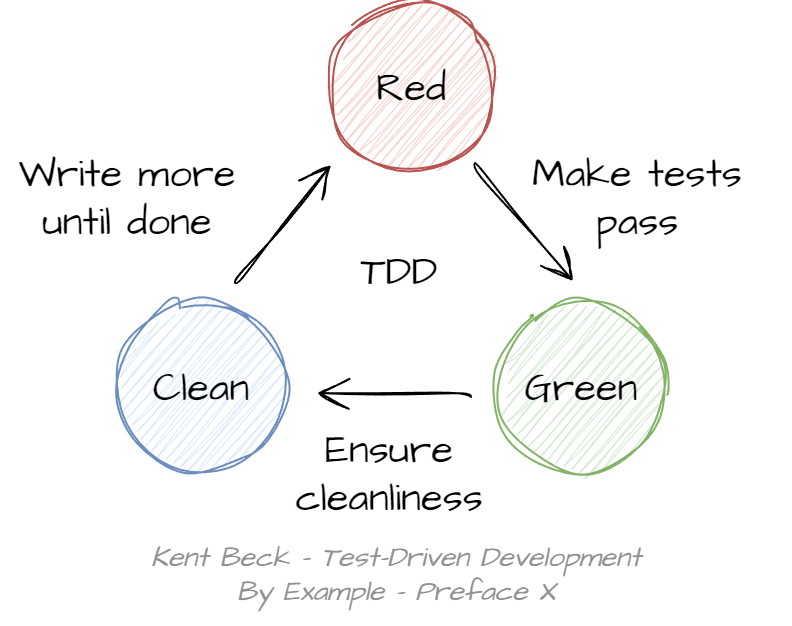

The diagram above was exported from draw.io. Its source (the exported page's mxGraphModel, read from the mxfile embedded in the PNG):
<mxGraphModel dx="2270" dy="967" grid="0" gridSize="10" guides="1" tooltips="1" connect="1" arrows="1" fold="1" page="0" pageScale="1" pageWidth="827" pageHeight="1169" math="0" shadow="0">
  <root>
    <mxCell id="0" />
    <mxCell id="1" parent="0" />
    <mxCell id="fj074NxAMzcD14sMjRkr-1" value="Red" style="ellipse;whiteSpace=wrap;html=1;sketch=1;hachureGap=4;jiggle=2;curveFitting=1;fontFamily=Architects Daughter;fontSource=https%3A%2F%2Ffonts.googleapis.com%2Fcss%3Ffamily%3DArchitects%2BDaughter;fontSize=20;fillColor=#f8cecc;strokeColor=#b85450;" parent="1" vertex="1">
      <mxGeometry x="150" width="85" height="85" as="geometry" />
    </mxCell>
    <mxCell id="fj074NxAMzcD14sMjRkr-2" value="Green" style="ellipse;whiteSpace=wrap;html=1;sketch=1;hachureGap=4;jiggle=2;curveFitting=1;fontFamily=Architects Daughter;fontSource=https%3A%2F%2Ffonts.googleapis.com%2Fcss%3Ffamily%3DArchitects%2BDaughter;fontSize=20;fillColor=#d5e8d4;strokeColor=#82b366;" parent="1" vertex="1">
      <mxGeometry x="235" y="150" width="85" height="85" as="geometry" />
    </mxCell>
    <mxCell id="fj074NxAMzcD14sMjRkr-3" value="Clean" style="ellipse;whiteSpace=wrap;html=1;sketch=1;hachureGap=4;jiggle=2;curveFitting=1;fontFamily=Architects Daughter;fontSource=https%3A%2F%2Ffonts.googleapis.com%2Fcss%3Ffamily%3DArchitects%2BDaughter;fontSize=20;fillColor=#dae8fc;strokeColor=#6c8ebf;" parent="1" vertex="1">
      <mxGeometry x="45" y="150" width="85" height="85" as="geometry" />
    </mxCell>
    <mxCell id="fj074NxAMzcD14sMjRkr-8" value="" style="edgeStyle=none;orthogonalLoop=1;jettySize=auto;html=1;rounded=0;sketch=1;hachureGap=4;jiggle=2;curveFitting=1;fontFamily=Architects Daughter;fontSource=https%3A%2F%2Ffonts.googleapis.com%2Fcss%3Ffamily%3DArchitects%2BDaughter;fontSize=16;endArrow=open;startSize=14;endSize=14;sourcePerimeterSpacing=8;targetPerimeterSpacing=8;curved=1;" parent="1" edge="1">
      <mxGeometry width="140" relative="1" as="geometry">
        <mxPoint x="104" y="141" as="sourcePoint" />
        <mxPoint x="152" y="82" as="targetPoint" />
        <Array as="points" />
      </mxGeometry>
    </mxCell>
    <mxCell id="fj074NxAMzcD14sMjRkr-10" value="" style="edgeStyle=none;orthogonalLoop=1;jettySize=auto;html=1;rounded=0;sketch=1;hachureGap=4;jiggle=2;curveFitting=1;fontFamily=Architects Daughter;fontSource=https%3A%2F%2Ffonts.googleapis.com%2Fcss%3Ffamily%3DArchitects%2BDaughter;fontSize=16;endArrow=open;startSize=14;endSize=14;sourcePerimeterSpacing=8;targetPerimeterSpacing=8;curved=1;" parent="1" edge="1">
      <mxGeometry width="140" relative="1" as="geometry">
        <mxPoint x="224" y="81" as="sourcePoint" />
        <mxPoint x="273" y="140" as="targetPoint" />
        <Array as="points" />
      </mxGeometry>
    </mxCell>
    <mxCell id="fj074NxAMzcD14sMjRkr-11" value="" style="edgeStyle=none;orthogonalLoop=1;jettySize=auto;html=1;rounded=0;sketch=1;hachureGap=4;jiggle=2;curveFitting=1;fontFamily=Architects Daughter;fontSource=https%3A%2F%2Ffonts.googleapis.com%2Fcss%3Ffamily%3DArchitects%2BDaughter;fontSize=16;endArrow=open;startSize=14;endSize=14;sourcePerimeterSpacing=8;targetPerimeterSpacing=8;curved=1;" parent="1" edge="1">
      <mxGeometry width="140" relative="1" as="geometry">
        <mxPoint x="222" y="198" as="sourcePoint" />
        <mxPoint x="145" y="196" as="targetPoint" />
        <Array as="points" />
      </mxGeometry>
    </mxCell>
    <mxCell id="fj074NxAMzcD14sMjRkr-12" value="Make tests pass" style="text;strokeColor=none;fillColor=none;html=1;align=center;verticalAlign=middle;whiteSpace=wrap;rounded=0;fontSize=20;fontFamily=Architects Daughter;" parent="1" vertex="1">
      <mxGeometry x="246" y="72" width="119" height="51" as="geometry" />
    </mxCell>
    <mxCell id="fj074NxAMzcD14sMjRkr-13" value="Ensure cleanliness" style="text;strokeColor=none;fillColor=none;html=1;align=center;verticalAlign=middle;whiteSpace=wrap;rounded=0;fontSize=20;fontFamily=Architects Daughter;" parent="1" vertex="1">
      <mxGeometry x="122" y="210" width="119" height="51" as="geometry" />
    </mxCell>
    <mxCell id="fj074NxAMzcD14sMjRkr-14" value="Write more until done" style="text;strokeColor=none;fillColor=none;html=1;align=center;verticalAlign=middle;whiteSpace=wrap;rounded=0;fontSize=20;fontFamily=Architects Daughter;" parent="1" vertex="1">
      <mxGeometry x="-9" y="72" width="119" height="51" as="geometry" />
    </mxCell>
    <mxCell id="fj074NxAMzcD14sMjRkr-15" value="TDD" style="text;strokeColor=none;fillColor=none;html=1;align=center;verticalAlign=middle;whiteSpace=wrap;rounded=0;fontSize=20;fontFamily=Architects Daughter;" parent="1" vertex="1">
      <mxGeometry x="127" y="109" width="119" height="51" as="geometry" />
    </mxCell>
    <mxCell id="fj074NxAMzcD14sMjRkr-16" value="Kent Beck - Test-Driven Development&lt;br style=&quot;font-size: 14px;&quot;&gt;By Example - Preface X" style="text;strokeColor=none;fillColor=none;html=1;align=center;verticalAlign=middle;whiteSpace=wrap;rounded=0;fontSize=14;fontFamily=Architects Daughter;fontStyle=2;fontColor=#919191;" parent="1" vertex="1">
      <mxGeometry x="-13" y="261" width="396" height="51" as="geometry" />
    </mxCell>
  </root>
</mxGraphModel>